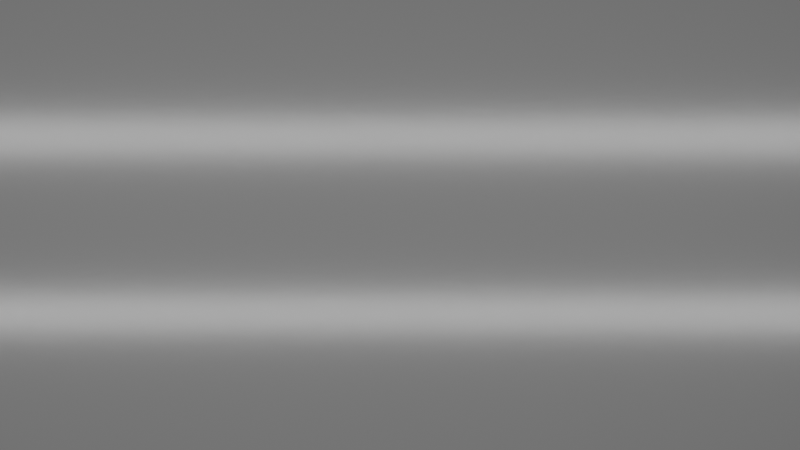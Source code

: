 # Source: plain_surface_metallic_dualcam.blend  (saved by Blender 5.2.45; exported with 4.5.12 LTS)
import bpy
from mathutils import Matrix  # noqa: F401  (used for matrix-valued properties, if any)

bpy.ops.wm.read_factory_settings(use_empty=True)
scene = bpy.context.scene
scene.name = 'Scene'

# ---- collections
col_collection = bpy.data.collections.new('Collection'); scene.collection.children.link(col_collection)

# ---- materials (node trees are filled in below, after node groups)
mat_material = bpy.data.materials.new('Material')
mat_material.use_backface_culling_lightprobe_volume = False

# ---- material node trees
mat_material.use_nodes = True; mat_material.node_tree.nodes.clear()
_N = mat_material.node_tree.nodes; _L = mat_material.node_tree.links
n0 = _N.new('ShaderNodeOutputMaterial'); n0.name = 'Material Output'; n0.location = (300, 300)
n1 = _N.new('ShaderNodeBsdfPrincipled'); n1.name = 'Principled BSDF'; n1.location = (10, 300)
n1.distribution = 'GGX'
n1.subsurface_method = 'RANDOM_WALK_SKIN'
n1.inputs[1].default_value = 0.15
n1.inputs[2].default_value = 0.15
n1.inputs[3].default_value = 1.45
n1.inputs[27].default_value = (0.0, 0.0, 0.0, 1.0)
n1.inputs[28].default_value = 1.0
_L.new(n1.outputs[0], n0.inputs[0])
n0.is_active_output = True

# ---- world
world_world = bpy.data.worlds.new('World'); scene.world = world_world
world_world.use_nodes = True; world_world.node_tree.nodes.clear()
_N = world_world.node_tree.nodes; _L = world_world.node_tree.links
n0 = _N.new('ShaderNodeOutputWorld'); n0.name = 'World Output'; n0.location = (300, 300)
n1 = _N.new('ShaderNodeBackground'); n1.name = 'Background'; n1.location = (10, 300)
n1.inputs[0].default_value = (0.05088, 0.05088, 0.05088, 1.0)
_L.new(n1.outputs[0], n0.inputs[0])
n0.is_active_output = True
world_world.color = (0.05088, 0.05088, 0.05088)
world_world.use_sun_shadow = False
world_world.sun_shadow_jitter_overblur = 0.0

# ---- cameras
cam_camera_001 = bpy.data.cameras.new('Camera.001')
cam_camera_002 = bpy.data.cameras.new('Camera.002')

# ---- lights
light_key_rectangle_light_data_003 = bpy.data.lights.new('Key_Rectangle_Light_Data.003', 'AREA')
light_key_rectangle_light_data_003.transmission_factor = 0.0
light_key_rectangle_light_data_003.shadow_soft_size = 6.0
light_key_rectangle_light_data_003.shadow_maximum_resolution = 0.006
light_key_rectangle_light_data_003.use_absolute_resolution = True
light_key_rectangle_light_data_003.shape = 'RECTANGLE'
light_key_rectangle_light_data_003.size = 6.0
light_key_rectangle_light_data_003.size_y = 0.2
light_key_rectangle_light_data_004 = bpy.data.lights.new('Key_Rectangle_Light_Data.004', 'AREA')
light_key_rectangle_light_data_004.transmission_factor = 0.0
light_key_rectangle_light_data_004.shadow_soft_size = 6.0
light_key_rectangle_light_data_004.shadow_maximum_resolution = 0.006
light_key_rectangle_light_data_004.use_absolute_resolution = True
light_key_rectangle_light_data_004.shape = 'RECTANGLE'
light_key_rectangle_light_data_004.size = 6.0
light_key_rectangle_light_data_004.size_y = 0.2

# ---- meshes
me_plane_002 = bpy.data.meshes.new('Plane.002')
me_plane_002.from_pydata([(-1.0, -1.0, 0.0), (1.0, -1.0, 0.0), (-1.0, 1.0, 0.0), (1.0, 1.0, 0.0)], [], [(0, 1, 3, 2)])
_uv = me_plane_002.uv_layers.new(name='UVMap')
_uv.uv.foreach_set('vector', [0.0, 0.0, 1.0, 0.0, 1.0, 1.0, 0.0, 1.0])
me_plane_002.materials.append(mat_material)
me_plane_002.update()

# ---- objects
ob_cam_left = bpy.data.objects.new('Cam_Left', cam_camera_001)
ob_cam_right = bpy.data.objects.new('Cam_Right', cam_camera_002)
ob_key_rectangle_light_003 = bpy.data.objects.new('Key_Rectangle_Light.003', light_key_rectangle_light_data_003)
ob_key_rectangle_light_004 = bpy.data.objects.new('Key_Rectangle_Light.004', light_key_rectangle_light_data_004)
ob_plane = bpy.data.objects.new('Plane', me_plane_002)

# ---- transforms, parenting, visibility, modifiers, constraints
ob_cam_left.location = (-0.3, 0.0, 3.8)
ob_cam_right.location = (0.3, 0.0, 3.8)
ob_key_rectangle_light_003.location = (0.0, -0.5, 2.5)
ob_key_rectangle_light_004.location = (0.0, 0.5, 2.5)
ob_plane.location = (0.0, 0.0, 0.0)
ob_plane.scale = (2.0, 2.0, 1.0)

# ---- collection membership
col_collection.objects.link(ob_cam_left)
col_collection.objects.link(ob_cam_right)
col_collection.objects.link(ob_key_rectangle_light_003)
col_collection.objects.link(ob_key_rectangle_light_004)
col_collection.objects.link(ob_plane)

# ---- scene / render settings (as saved in the file)
scene.camera = ob_cam_right
scene.frame_start = 1; scene.frame_end = 250; scene.frame_set(1)
scene.render.engine = 'CYCLES'
scene.render.image_settings.color_mode = 'RGB'
scene.render.bake_bias = 0.0
scene.render.bake_samples = 0
scene.cycles.samples = 64
scene.cycles.sampling_pattern = 'TABULATED_SOBOL'
scene.cycles.use_light_tree = False
scene.eevee.fast_gi_thickness_near = 0.1
scene.eevee.fast_gi_thickness_far = 0.0
scene.view_settings.view_transform = 'Filmic'
bpy.context.view_layer.update()
